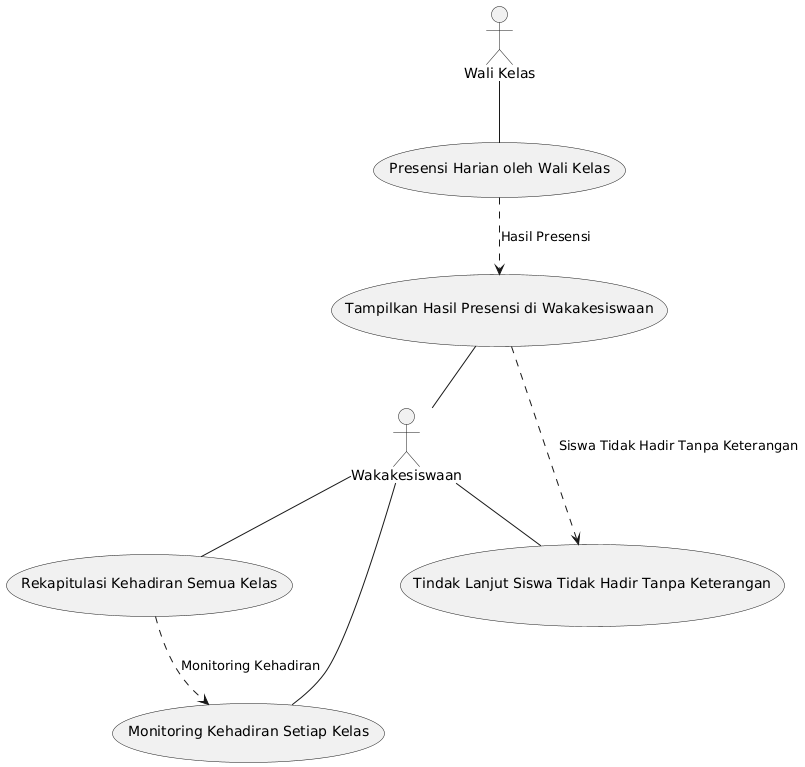

The diagram above was rendered by PlantUML. Its source (embedded in the PNG):
@startuml
actor "Wali Kelas" as WaliKelas
actor "Wakakesiswaan" as Wakakesiswaan

usecase "Presensi Harian oleh Wali Kelas" as UC1
usecase "Tampilkan Hasil Presensi di Wakakesiswaan" as UC2
usecase "Tindak Lanjut Siswa Tidak Hadir Tanpa Keterangan" as UC3
usecase "Rekapitulasi Kehadiran Semua Kelas" as UC4
usecase "Monitoring Kehadiran Setiap Kelas" as UC5

WaliKelas -- UC1
UC2 -- Wakakesiswaan
Wakakesiswaan -- UC3
Wakakesiswaan -- UC4
Wakakesiswaan -- UC5

UC1 .down.> UC2 : "Hasil Presensi"
UC2 .down.> UC3 : "Siswa Tidak Hadir Tanpa Keterangan"
UC4 .down.> UC5 : "Monitoring Kehadiran"
@enduml